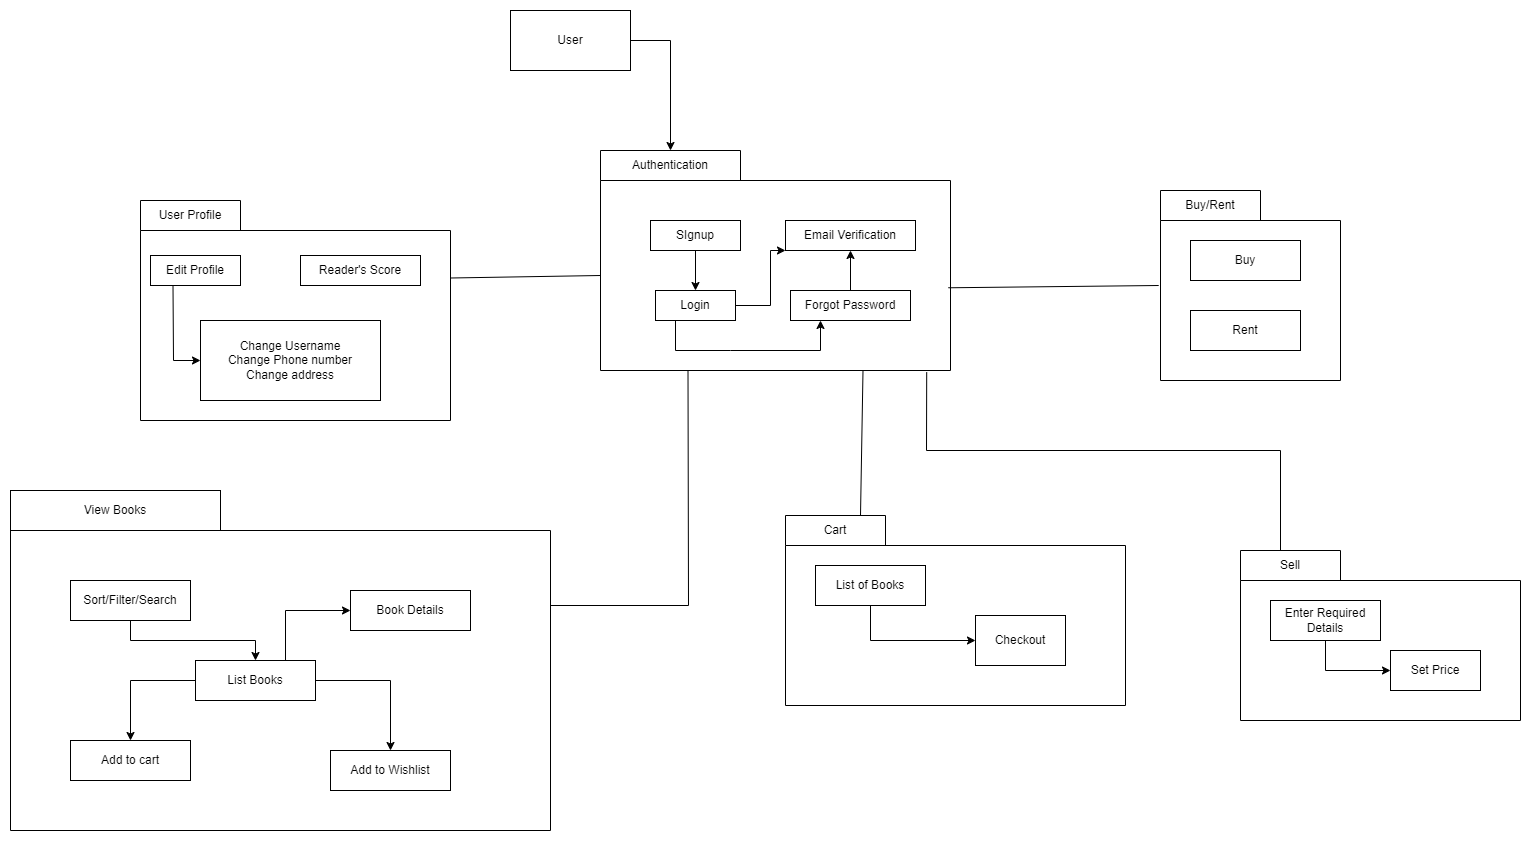

The diagram above was exported from draw.io. Its source (the exported page's mxGraphModel, read from the mxfile embedded in the PNG):
<mxGraphModel dx="1500" dy="1921" grid="1" gridSize="10" guides="1" tooltips="1" connect="1" arrows="1" fold="1" page="1" pageScale="1" pageWidth="850" pageHeight="1100" math="0" shadow="0">
  <root>
    <mxCell id="0" />
    <mxCell id="1" parent="0" />
    <mxCell id="GOhnI6l0xStpFgscudof-26" value="" style="shape=folder;fontStyle=1;spacingTop=10;tabWidth=140;tabHeight=30;tabPosition=left;html=1;whiteSpace=wrap;" vertex="1" parent="1">
      <mxGeometry x="600" y="100" width="350" height="220" as="geometry" />
    </mxCell>
    <mxCell id="GOhnI6l0xStpFgscudof-27" value="Authentication" style="text;align=center;html=1;verticalAlign=middle;whiteSpace=wrap;rounded=0;" vertex="1" parent="1">
      <mxGeometry x="600" y="100" width="140" height="30" as="geometry" />
    </mxCell>
    <mxCell id="GOhnI6l0xStpFgscudof-28" value="Login" style="rounded=0;whiteSpace=wrap;html=1;" vertex="1" parent="1">
      <mxGeometry x="655" y="240" width="80" height="30" as="geometry" />
    </mxCell>
    <mxCell id="GOhnI6l0xStpFgscudof-29" value="SIgnup" style="rounded=0;whiteSpace=wrap;html=1;" vertex="1" parent="1">
      <mxGeometry x="650" y="170" width="90" height="30" as="geometry" />
    </mxCell>
    <mxCell id="GOhnI6l0xStpFgscudof-30" value="Forgot Password" style="rounded=0;whiteSpace=wrap;html=1;" vertex="1" parent="1">
      <mxGeometry x="790" y="240" width="120" height="30" as="geometry" />
    </mxCell>
    <mxCell id="GOhnI6l0xStpFgscudof-31" value="Email Verification" style="rounded=0;whiteSpace=wrap;html=1;" vertex="1" parent="1">
      <mxGeometry x="785" y="170" width="130" height="30" as="geometry" />
    </mxCell>
    <mxCell id="GOhnI6l0xStpFgscudof-32" value="" style="endArrow=classic;html=1;rounded=0;entryX=0.5;entryY=0;entryDx=0;entryDy=0;exitX=0.5;exitY=1;exitDx=0;exitDy=0;" edge="1" parent="1" source="GOhnI6l0xStpFgscudof-29" target="GOhnI6l0xStpFgscudof-28">
      <mxGeometry width="50" height="50" relative="1" as="geometry">
        <mxPoint x="715" y="190" as="sourcePoint" />
        <mxPoint x="970" y="440" as="targetPoint" />
      </mxGeometry>
    </mxCell>
    <mxCell id="GOhnI6l0xStpFgscudof-33" value="" style="endArrow=classic;html=1;rounded=0;exitX=1;exitY=0.5;exitDx=0;exitDy=0;entryX=0;entryY=1;entryDx=0;entryDy=0;" edge="1" parent="1" source="GOhnI6l0xStpFgscudof-28" target="GOhnI6l0xStpFgscudof-31">
      <mxGeometry width="50" height="50" relative="1" as="geometry">
        <mxPoint x="890" y="320" as="sourcePoint" />
        <mxPoint x="940" y="270" as="targetPoint" />
        <Array as="points">
          <mxPoint x="770" y="255" />
          <mxPoint x="770" y="200" />
        </Array>
      </mxGeometry>
    </mxCell>
    <mxCell id="GOhnI6l0xStpFgscudof-34" value="" style="endArrow=classic;html=1;rounded=0;exitX=0.25;exitY=1;exitDx=0;exitDy=0;entryX=0.25;entryY=1;entryDx=0;entryDy=0;" edge="1" parent="1" source="GOhnI6l0xStpFgscudof-28" target="GOhnI6l0xStpFgscudof-30">
      <mxGeometry width="50" height="50" relative="1" as="geometry">
        <mxPoint x="890" y="320" as="sourcePoint" />
        <mxPoint x="940" y="270" as="targetPoint" />
        <Array as="points">
          <mxPoint x="675" y="300" />
          <mxPoint x="730" y="300" />
          <mxPoint x="820" y="300" />
        </Array>
      </mxGeometry>
    </mxCell>
    <mxCell id="GOhnI6l0xStpFgscudof-35" value="" style="endArrow=classic;html=1;rounded=0;exitX=0.5;exitY=0;exitDx=0;exitDy=0;entryX=0.5;entryY=1;entryDx=0;entryDy=0;" edge="1" parent="1" source="GOhnI6l0xStpFgscudof-30" target="GOhnI6l0xStpFgscudof-31">
      <mxGeometry width="50" height="50" relative="1" as="geometry">
        <mxPoint x="890" y="320" as="sourcePoint" />
        <mxPoint x="940" y="270" as="targetPoint" />
      </mxGeometry>
    </mxCell>
    <mxCell id="GOhnI6l0xStpFgscudof-36" value="" style="shape=folder;fontStyle=1;spacingTop=10;tabWidth=100;tabHeight=30;tabPosition=left;html=1;whiteSpace=wrap;" vertex="1" parent="1">
      <mxGeometry x="140" y="150" width="310" height="220" as="geometry" />
    </mxCell>
    <mxCell id="GOhnI6l0xStpFgscudof-37" value="User Profile" style="text;html=1;align=center;verticalAlign=middle;whiteSpace=wrap;rounded=0;" vertex="1" parent="1">
      <mxGeometry x="140" y="150" width="100" height="30" as="geometry" />
    </mxCell>
    <mxCell id="GOhnI6l0xStpFgscudof-38" value="Edit Profile" style="rounded=0;whiteSpace=wrap;html=1;" vertex="1" parent="1">
      <mxGeometry x="150" y="205" width="90" height="30" as="geometry" />
    </mxCell>
    <mxCell id="GOhnI6l0xStpFgscudof-43" value="Change Username&lt;div&gt;Change Phone number&lt;/div&gt;&lt;div&gt;Change address&lt;/div&gt;" style="rounded=0;whiteSpace=wrap;html=1;" vertex="1" parent="1">
      <mxGeometry x="200" y="270" width="180" height="80" as="geometry" />
    </mxCell>
    <mxCell id="GOhnI6l0xStpFgscudof-44" value="Reader's Score" style="rounded=0;whiteSpace=wrap;html=1;" vertex="1" parent="1">
      <mxGeometry x="300" y="205" width="120" height="30" as="geometry" />
    </mxCell>
    <mxCell id="GOhnI6l0xStpFgscudof-46" value="" style="endArrow=classic;html=1;rounded=0;exitX=0.25;exitY=1;exitDx=0;exitDy=0;entryX=0;entryY=0.5;entryDx=0;entryDy=0;" edge="1" parent="1" source="GOhnI6l0xStpFgscudof-38" target="GOhnI6l0xStpFgscudof-43">
      <mxGeometry width="50" height="50" relative="1" as="geometry">
        <mxPoint x="390" y="330" as="sourcePoint" />
        <mxPoint x="440" y="280" as="targetPoint" />
        <Array as="points">
          <mxPoint x="173" y="310" />
        </Array>
      </mxGeometry>
    </mxCell>
    <mxCell id="GOhnI6l0xStpFgscudof-47" value="" style="shape=folder;fontStyle=1;spacingTop=10;tabWidth=210;tabHeight=40;tabPosition=left;html=1;whiteSpace=wrap;" vertex="1" parent="1">
      <mxGeometry x="10" y="440" width="540" height="340" as="geometry" />
    </mxCell>
    <mxCell id="GOhnI6l0xStpFgscudof-48" value="View Books" style="html=1;whiteSpace=wrap;" vertex="1" parent="1">
      <mxGeometry x="10" y="440" width="210" height="40" as="geometry" />
    </mxCell>
    <mxCell id="GOhnI6l0xStpFgscudof-49" value="Sort/Filter/Search" style="rounded=0;whiteSpace=wrap;html=1;" vertex="1" parent="1">
      <mxGeometry x="70" y="530" width="120" height="40" as="geometry" />
    </mxCell>
    <mxCell id="GOhnI6l0xStpFgscudof-50" value="List Books" style="rounded=0;whiteSpace=wrap;html=1;" vertex="1" parent="1">
      <mxGeometry x="195" y="610" width="120" height="40" as="geometry" />
    </mxCell>
    <mxCell id="GOhnI6l0xStpFgscudof-51" value="Add to cart" style="rounded=0;whiteSpace=wrap;html=1;" vertex="1" parent="1">
      <mxGeometry x="70" y="690" width="120" height="40" as="geometry" />
    </mxCell>
    <mxCell id="GOhnI6l0xStpFgscudof-52" value="Add to Wishlist" style="rounded=0;whiteSpace=wrap;html=1;" vertex="1" parent="1">
      <mxGeometry x="330" y="700" width="120" height="40" as="geometry" />
    </mxCell>
    <mxCell id="GOhnI6l0xStpFgscudof-53" value="Book Details" style="rounded=0;whiteSpace=wrap;html=1;" vertex="1" parent="1">
      <mxGeometry x="350" y="540" width="120" height="40" as="geometry" />
    </mxCell>
    <mxCell id="GOhnI6l0xStpFgscudof-57" value="" style="endArrow=classic;html=1;rounded=0;exitX=0.5;exitY=1;exitDx=0;exitDy=0;entryX=0.5;entryY=0;entryDx=0;entryDy=0;" edge="1" parent="1" source="GOhnI6l0xStpFgscudof-49" target="GOhnI6l0xStpFgscudof-50">
      <mxGeometry width="50" height="50" relative="1" as="geometry">
        <mxPoint x="190" y="620" as="sourcePoint" />
        <mxPoint x="240" y="570" as="targetPoint" />
        <Array as="points">
          <mxPoint x="130" y="590" />
          <mxPoint x="255" y="590" />
        </Array>
      </mxGeometry>
    </mxCell>
    <mxCell id="GOhnI6l0xStpFgscudof-58" value="" style="endArrow=classic;html=1;rounded=0;exitX=0.75;exitY=0;exitDx=0;exitDy=0;entryX=0;entryY=0.5;entryDx=0;entryDy=0;" edge="1" parent="1" source="GOhnI6l0xStpFgscudof-50" target="GOhnI6l0xStpFgscudof-53">
      <mxGeometry width="50" height="50" relative="1" as="geometry">
        <mxPoint x="190" y="620" as="sourcePoint" />
        <mxPoint x="240" y="570" as="targetPoint" />
        <Array as="points">
          <mxPoint x="285" y="560" />
        </Array>
      </mxGeometry>
    </mxCell>
    <mxCell id="GOhnI6l0xStpFgscudof-61" value="" style="endArrow=classic;html=1;rounded=0;exitX=1;exitY=0.5;exitDx=0;exitDy=0;entryX=0.5;entryY=0;entryDx=0;entryDy=0;" edge="1" parent="1" source="GOhnI6l0xStpFgscudof-50" target="GOhnI6l0xStpFgscudof-52">
      <mxGeometry width="50" height="50" relative="1" as="geometry">
        <mxPoint x="315" y="630" as="sourcePoint" />
        <mxPoint x="390" y="700" as="targetPoint" />
        <Array as="points">
          <mxPoint x="390" y="630" />
        </Array>
      </mxGeometry>
    </mxCell>
    <mxCell id="GOhnI6l0xStpFgscudof-62" value="" style="endArrow=classic;html=1;rounded=0;exitX=0;exitY=0.5;exitDx=0;exitDy=0;entryX=0.5;entryY=0;entryDx=0;entryDy=0;" edge="1" parent="1" source="GOhnI6l0xStpFgscudof-50" target="GOhnI6l0xStpFgscudof-51">
      <mxGeometry width="50" height="50" relative="1" as="geometry">
        <mxPoint x="190" y="675" as="sourcePoint" />
        <mxPoint x="265" y="745" as="targetPoint" />
        <Array as="points">
          <mxPoint x="130" y="630" />
        </Array>
      </mxGeometry>
    </mxCell>
    <mxCell id="GOhnI6l0xStpFgscudof-63" value="" style="shape=folder;fontStyle=1;spacingTop=10;tabWidth=100;tabHeight=30;tabPosition=left;html=1;whiteSpace=wrap;" vertex="1" parent="1">
      <mxGeometry x="1160" y="140" width="180" height="190" as="geometry" />
    </mxCell>
    <mxCell id="GOhnI6l0xStpFgscudof-64" value="Buy/Rent" style="text;html=1;align=center;verticalAlign=middle;whiteSpace=wrap;rounded=0;" vertex="1" parent="1">
      <mxGeometry x="1160" y="140" width="100" height="30" as="geometry" />
    </mxCell>
    <mxCell id="GOhnI6l0xStpFgscudof-65" value="Buy" style="rounded=0;whiteSpace=wrap;html=1;" vertex="1" parent="1">
      <mxGeometry x="1190" y="190" width="110" height="40" as="geometry" />
    </mxCell>
    <mxCell id="GOhnI6l0xStpFgscudof-66" value="Rent" style="rounded=0;whiteSpace=wrap;html=1;" vertex="1" parent="1">
      <mxGeometry x="1190" y="260" width="110" height="40" as="geometry" />
    </mxCell>
    <mxCell id="GOhnI6l0xStpFgscudof-68" value="" style="shape=folder;fontStyle=1;spacingTop=10;tabWidth=100;tabHeight=30;tabPosition=left;html=1;whiteSpace=wrap;" vertex="1" parent="1">
      <mxGeometry x="785" y="465" width="340" height="190" as="geometry" />
    </mxCell>
    <mxCell id="GOhnI6l0xStpFgscudof-69" value="List of Books" style="rounded=0;whiteSpace=wrap;html=1;" vertex="1" parent="1">
      <mxGeometry x="815" y="515" width="110" height="40" as="geometry" />
    </mxCell>
    <mxCell id="GOhnI6l0xStpFgscudof-70" value="Checkout" style="rounded=0;whiteSpace=wrap;html=1;" vertex="1" parent="1">
      <mxGeometry x="975" y="565" width="90" height="50" as="geometry" />
    </mxCell>
    <mxCell id="GOhnI6l0xStpFgscudof-71" value="" style="endArrow=classic;html=1;rounded=0;entryX=0;entryY=0.5;entryDx=0;entryDy=0;exitX=0.5;exitY=1;exitDx=0;exitDy=0;" edge="1" source="GOhnI6l0xStpFgscudof-69" target="GOhnI6l0xStpFgscudof-70" parent="1">
      <mxGeometry width="50" height="50" relative="1" as="geometry">
        <mxPoint x="515" y="585" as="sourcePoint" />
        <mxPoint x="565" y="535" as="targetPoint" />
        <Array as="points">
          <mxPoint x="870" y="590" />
        </Array>
      </mxGeometry>
    </mxCell>
    <mxCell id="GOhnI6l0xStpFgscudof-72" value="Cart" style="text;html=1;align=center;verticalAlign=middle;whiteSpace=wrap;rounded=0;" vertex="1" parent="1">
      <mxGeometry x="785" y="465" width="100" height="30" as="geometry" />
    </mxCell>
    <mxCell id="GOhnI6l0xStpFgscudof-73" value="" style="shape=folder;fontStyle=1;spacingTop=10;tabWidth=100;tabHeight=30;tabPosition=left;html=1;whiteSpace=wrap;" vertex="1" parent="1">
      <mxGeometry x="1240" y="500" width="280" height="170" as="geometry" />
    </mxCell>
    <mxCell id="GOhnI6l0xStpFgscudof-74" value="Enter Required Details" style="rounded=0;whiteSpace=wrap;html=1;" vertex="1" parent="1">
      <mxGeometry x="1270" y="550" width="110" height="40" as="geometry" />
    </mxCell>
    <mxCell id="GOhnI6l0xStpFgscudof-75" value="Set Price" style="rounded=0;whiteSpace=wrap;html=1;" vertex="1" parent="1">
      <mxGeometry x="1390" y="600" width="90" height="40" as="geometry" />
    </mxCell>
    <mxCell id="GOhnI6l0xStpFgscudof-76" value="" style="endArrow=classic;html=1;rounded=0;entryX=0;entryY=0.5;entryDx=0;entryDy=0;exitX=0.5;exitY=1;exitDx=0;exitDy=0;" edge="1" source="GOhnI6l0xStpFgscudof-74" target="GOhnI6l0xStpFgscudof-75" parent="1">
      <mxGeometry width="50" height="50" relative="1" as="geometry">
        <mxPoint x="970" y="620" as="sourcePoint" />
        <mxPoint x="1020" y="570" as="targetPoint" />
        <Array as="points">
          <mxPoint x="1325" y="620" />
        </Array>
      </mxGeometry>
    </mxCell>
    <mxCell id="GOhnI6l0xStpFgscudof-77" value="Sell" style="text;html=1;align=center;verticalAlign=middle;whiteSpace=wrap;rounded=0;" vertex="1" parent="1">
      <mxGeometry x="1240" y="500" width="100" height="30" as="geometry" />
    </mxCell>
    <mxCell id="GOhnI6l0xStpFgscudof-78" value="User" style="rounded=0;whiteSpace=wrap;html=1;" vertex="1" parent="1">
      <mxGeometry x="510" y="-40" width="120" height="60" as="geometry" />
    </mxCell>
    <mxCell id="GOhnI6l0xStpFgscudof-79" value="" style="endArrow=classic;html=1;rounded=0;exitX=1;exitY=0.5;exitDx=0;exitDy=0;entryX=0.5;entryY=0;entryDx=0;entryDy=0;" edge="1" parent="1" source="GOhnI6l0xStpFgscudof-78" target="GOhnI6l0xStpFgscudof-27">
      <mxGeometry width="50" height="50" relative="1" as="geometry">
        <mxPoint x="880" y="290" as="sourcePoint" />
        <mxPoint x="930" y="240" as="targetPoint" />
        <Array as="points">
          <mxPoint x="670" y="-10" />
        </Array>
      </mxGeometry>
    </mxCell>
    <mxCell id="GOhnI6l0xStpFgscudof-80" value="" style="endArrow=none;html=1;rounded=0;exitX=0;exitY=0;exitDx=310;exitDy=77.5;exitPerimeter=0;entryX=0;entryY=0;entryDx=0;entryDy=125;entryPerimeter=0;" edge="1" parent="1" source="GOhnI6l0xStpFgscudof-36" target="GOhnI6l0xStpFgscudof-26">
      <mxGeometry width="50" height="50" relative="1" as="geometry">
        <mxPoint x="880" y="480" as="sourcePoint" />
        <mxPoint x="590" y="260" as="targetPoint" />
      </mxGeometry>
    </mxCell>
    <mxCell id="GOhnI6l0xStpFgscudof-81" value="" style="endArrow=none;html=1;rounded=0;entryX=0.25;entryY=1;entryDx=0;entryDy=0;entryPerimeter=0;exitX=0;exitY=0;exitDx=540;exitDy=115;exitPerimeter=0;" edge="1" parent="1" source="GOhnI6l0xStpFgscudof-47" target="GOhnI6l0xStpFgscudof-26">
      <mxGeometry width="50" height="50" relative="1" as="geometry">
        <mxPoint x="880" y="480" as="sourcePoint" />
        <mxPoint x="930" y="430" as="targetPoint" />
        <Array as="points">
          <mxPoint x="688" y="555" />
        </Array>
      </mxGeometry>
    </mxCell>
    <mxCell id="GOhnI6l0xStpFgscudof-82" value="" style="endArrow=none;html=1;rounded=0;entryX=0.75;entryY=1;entryDx=0;entryDy=0;entryPerimeter=0;exitX=0.75;exitY=0;exitDx=0;exitDy=0;" edge="1" parent="1" source="GOhnI6l0xStpFgscudof-72" target="GOhnI6l0xStpFgscudof-26">
      <mxGeometry width="50" height="50" relative="1" as="geometry">
        <mxPoint x="880" y="480" as="sourcePoint" />
        <mxPoint x="930" y="430" as="targetPoint" />
      </mxGeometry>
    </mxCell>
    <mxCell id="GOhnI6l0xStpFgscudof-83" value="" style="endArrow=none;html=1;rounded=0;entryX=-0.01;entryY=0.5;entryDx=0;entryDy=0;entryPerimeter=0;exitX=0.994;exitY=0.624;exitDx=0;exitDy=0;exitPerimeter=0;" edge="1" parent="1" source="GOhnI6l0xStpFgscudof-26" target="GOhnI6l0xStpFgscudof-63">
      <mxGeometry width="50" height="50" relative="1" as="geometry">
        <mxPoint x="880" y="480" as="sourcePoint" />
        <mxPoint x="930" y="430" as="targetPoint" />
      </mxGeometry>
    </mxCell>
    <mxCell id="GOhnI6l0xStpFgscudof-84" value="" style="endArrow=none;html=1;rounded=0;entryX=0.932;entryY=1.008;entryDx=0;entryDy=0;entryPerimeter=0;exitX=0.4;exitY=0;exitDx=0;exitDy=0;exitPerimeter=0;" edge="1" parent="1" source="GOhnI6l0xStpFgscudof-77" target="GOhnI6l0xStpFgscudof-26">
      <mxGeometry width="50" height="50" relative="1" as="geometry">
        <mxPoint x="880" y="480" as="sourcePoint" />
        <mxPoint x="930" y="430" as="targetPoint" />
        <Array as="points">
          <mxPoint x="1280" y="400" />
          <mxPoint x="926" y="400" />
        </Array>
      </mxGeometry>
    </mxCell>
  </root>
</mxGraphModel>